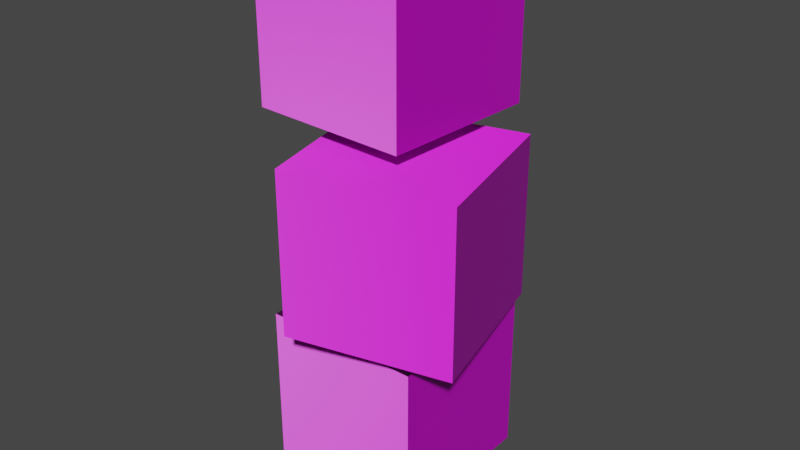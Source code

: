 # Source: box3.blend  (saved by Blender 2.80.43; exported with 4.5.12 LTS)
import bpy
from mathutils import Matrix  # noqa: F401  (used for matrix-valued properties, if any)

bpy.ops.wm.read_factory_settings(use_empty=True)
scene = bpy.context.scene
scene.name = 'Scene'

# ---- collections
col_collection = bpy.data.collections.new('Collection'); scene.collection.children.link(col_collection)

# ---- images (referenced by path relative to the original .blend; pixels are not part of the script)
import os
ASSET_DIR = os.environ.get("B2B_ASSET_DIR", "")  # directory of the original .blend (textures are referenced by path, not embedded)
HERE = os.path.dirname(os.path.abspath(__file__))  # packed textures are extracted next to this script under _unpacked/

def load_image(name, relpath, width, height, colorspace="sRGB"):
    """Load a texture the original file referenced (path relative to the .blend, or extracted next to this script)."""
    p = next((c for c in (os.path.join(HERE, relpath), os.path.join(ASSET_DIR, relpath)) if relpath and os.path.exists(c)), "")
    if p:
        img = bpy.data.images.load(p, check_existing=True)
        img.name = name
    else:  # same state as the original file: an image datablock whose file is absent (Cycles renders it pink)
        img = bpy.data.images.new(name, width, height)
        img.source = "FILE"
        img.filepath = "//" + (relpath or name)
    img.colorspace_settings.name = colorspace
    return img
img_box3_normal_png = load_image('box3_normal.png', 'box3_normal.png', 1024, 1024, 'Non-Color')
img_box3_diffuse_png = load_image('box3_diffuse.png', 'box3_diffuse.png', 1024, 1024, 'sRGB')

# ---- materials (node trees are filled in below, after node groups)
mat_material = bpy.data.materials.new('Material')
mat_material.alpha_threshold = 0.0
mat_material.use_transparent_shadow = False
mat_material.roughness = 0.5
mat_material.line_color = (0.0, 0.0, 0.0, 1.0)

# ---- material node trees
mat_material.use_nodes = True; mat_material.node_tree.nodes.clear()
_N = mat_material.node_tree.nodes; _L = mat_material.node_tree.links
n0 = _N.new('ShaderNodeBsdfPrincipled'); n0.name = 'Principled BSDF'; n0.location = (10, 300)
n0.distribution = 'GGX'
n0.subsurface_method = 'BURLEY'
n0.inputs[3].default_value = 1.45
n1 = _N.new('ShaderNodeTexImage'); n1.name = 'Image Texture.001'; n1.location = (-644, -19)
n1.image = img_box3_normal_png
n2 = _N.new('ShaderNodeNormalMap'); n2.name = 'Normal Map'; n2.location = (-317, -98)
n3 = _N.new('ShaderNodeOutputMaterial'); n3.name = 'Material Output'; n3.location = (387, 305)
n4 = _N.new('ShaderNodeTexImage'); n4.name = 'Image Texture'; n4.location = (-649, 295)
n4.image = img_box3_diffuse_png
_L.new(n0.outputs[0], n3.inputs[0])
_L.new(n4.outputs[0], n0.inputs[0])
_L.new(n2.outputs[0], n0.inputs[5])
_L.new(n1.outputs[0], n2.inputs[1])
n3.is_active_output = True

# ---- world
world_world = bpy.data.worlds.new('World'); scene.world = world_world
world_world.use_nodes = True; world_world.node_tree.nodes.clear()
_N = world_world.node_tree.nodes; _L = world_world.node_tree.links
n0 = _N.new('ShaderNodeOutputWorld'); n0.name = 'World Output'; n0.location = (300, 300)
n1 = _N.new('ShaderNodeBackground'); n1.name = 'Background'; n1.location = (10, 300)
n1.inputs[0].default_value = (0.05088, 0.05088, 0.05088, 1.0)
_L.new(n1.outputs[0], n0.inputs[0])
n0.is_active_output = True
world_world.color = (0.05088, 0.05088, 0.05088)
world_world.use_sun_shadow = False
world_world.sun_shadow_jitter_overblur = 0.0

# ---- meshes
me_cube = bpy.data.meshes.new('Cube')
me_cube.from_pydata([(1.0, 1.0, 1.0), (1.0, 1.0, -1.0), (1.0, -1.0, 1.0), (1.0, -1.0, -1.0), (-1.0, 1.0, 1.0), (-1.0, 1.0, -1.0), (-1.0, -1.0, 1.0), (-1.0, -1.0, -1.0)], [], [(0, 4, 6, 2), (3, 2, 6, 7), (7, 6, 4, 5), (5, 1, 3, 7), (1, 0, 2, 3), (5, 4, 0, 1)])
_uv = me_cube.uv_layers.new(name='UVMap')
_uv.uv.foreach_set('vector', [0.0, 0.0, 1.0, 0.0, 1.0, 1.0, 0.0, 1.0, 0.0, 0.0, 1.0, 0.0, 1.0, 1.0, 0.0, 1.0, 0.0, 0.0, 1.0, 0.0, 1.0, 1.0, 0.0, 1.0, 0.0, 0.0, 1.0, 0.0, 1.0, 1.0, 0.0, 1.0, 0.0, 0.0, 1.0, 0.0, 1.0, 1.0, 0.0, 1.0, 0.0, 0.0, 1.0, 0.0, 1.0, 1.0, 0.0, 1.0])
me_cube.materials.append(mat_material)
me_cube.use_remesh_preserve_volume = False
me_cube.use_remesh_preserve_attributes = False
me_cube.use_mirror_vertex_groups = False
me_cube.update()
me_cube_001 = bpy.data.meshes.new('Cube.001')
me_cube_001.from_pydata([(1.0, 1.0, 1.0), (1.0, 1.0, -1.0), (1.0, -1.0, 1.0), (1.0, -1.0, -1.0), (-1.0, 1.0, 1.0), (-1.0, 1.0, -1.0), (-1.0, -1.0, 1.0), (-1.0, -1.0, -1.0)], [], [(0, 4, 6, 2), (3, 2, 6, 7), (7, 6, 4, 5), (5, 1, 3, 7), (1, 0, 2, 3), (5, 4, 0, 1)])
_uv = me_cube_001.uv_layers.new(name='UVMap')
_uv.uv.foreach_set('vector', [0.0, 0.0, 1.0, 0.0, 1.0, 1.0, 0.0, 1.0, 0.0, 0.0, 1.0, 0.0, 1.0, 1.0, 0.0, 1.0, 0.0, 0.0, 1.0, 0.0, 1.0, 1.0, 0.0, 1.0, 0.0, 0.0, 1.0, 0.0, 1.0, 1.0, 0.0, 1.0, 0.0, 0.0, 1.0, 0.0, 1.0, 1.0, 0.0, 1.0, 0.0, 0.0, 1.0, 0.0, 1.0, 1.0, 0.0, 1.0])
me_cube_001.materials.append(mat_material)
me_cube_001.use_remesh_preserve_volume = False
me_cube_001.use_remesh_preserve_attributes = False
me_cube_001.use_mirror_vertex_groups = False
me_cube_001.update()
me_cube_002 = bpy.data.meshes.new('Cube.002')
me_cube_002.from_pydata([(1.0, 1.0, 1.0), (1.0, 1.0, -1.0), (1.0, -1.0, 1.0), (1.0, -1.0, -1.0), (-1.0, 1.0, 1.0), (-1.0, 1.0, -1.0), (-1.0, -1.0, 1.0), (-1.0, -1.0, -1.0)], [], [(0, 4, 6, 2), (3, 2, 6, 7), (7, 6, 4, 5), (5, 1, 3, 7), (1, 0, 2, 3), (5, 4, 0, 1)])
_uv = me_cube_002.uv_layers.new(name='UVMap')
_uv.uv.foreach_set('vector', [0.0, 0.0, 1.0, 0.0, 1.0, 1.0, 0.0, 1.0, 0.0, 0.0, 1.0, 0.0, 1.0, 1.0, 0.0, 1.0, 0.0, 0.0, 1.0, 0.0, 1.0, 1.0, 0.0, 1.0, 0.0, 0.0, 1.0, 0.0, 1.0, 1.0, 0.0, 1.0, 0.0, 0.0, 1.0, 0.0, 1.0, 1.0, 0.0, 1.0, 0.0, 0.0, 1.0, 0.0, 1.0, 1.0, 0.0, 1.0])
me_cube_002.materials.append(mat_material)
me_cube_002.use_remesh_preserve_volume = False
me_cube_002.use_remesh_preserve_attributes = False
me_cube_002.use_mirror_vertex_groups = False
me_cube_002.update()

# ---- objects
ob_cube = bpy.data.objects.new('Cube', me_cube)
ob_cube_001 = bpy.data.objects.new('Cube.001', me_cube_001)
ob_cube_002 = bpy.data.objects.new('Cube.002', me_cube_002)

# ---- transforms, parenting, visibility, modifiers, constraints
ob_cube.location = (-1.862, 2.476, 12.12)
ob_cube.lock_rotations_4d = False
ob_cube.empty_display_type = 'ARROWS'
ob_cube.lineart.crease_threshold = 0.0
ob_cube_001.location = (-1.433, 2.145, 14.36)
ob_cube_001.rotation_euler = (0.0, -0.0, -2.902)
ob_cube_001.lock_rotations_4d = False
ob_cube_001.empty_display_type = 'ARROWS'
ob_cube_001.lineart.crease_threshold = 0.0
ob_cube_002.location = (-2.069, 2.64, 16.57)
ob_cube_002.rotation_euler = (0.0, -0.0, 1.523)
ob_cube_002.lock_rotations_4d = False
ob_cube_002.empty_display_type = 'ARROWS'
ob_cube_002.lineart.crease_threshold = 0.0

# ---- collection membership
col_collection.objects.link(ob_cube)
col_collection.objects.link(ob_cube_001)
col_collection.objects.link(ob_cube_002)

# ---- scene / render settings (as saved in the file)
scene.frame_start = 1; scene.frame_end = 250; scene.frame_set(1)
scene.render.engine = 'BLENDER_EEVEE_NEXT'
scene.render.motion_blur_shutter = 1.0
scene.cycles.use_denoising = False
scene.cycles.samples = 128
scene.cycles.sampling_pattern = 'TABULATED_SOBOL'
scene.cycles.use_adaptive_sampling = False
scene.cycles.use_light_tree = False
scene.view_settings.view_transform = 'Filmic'
bpy.context.view_layer.update()

# ---- added for rendering (the .blend has no active camera and no usable light): camera, sun
cam_auto = bpy.data.cameras.new('AutoCamera')
cam_auto.lens = 50.0
cam_auto.sensor_width = 36.0
cam_auto.clip_end = 1000.0
ob_auto_camera = bpy.data.objects.new('AutoCamera', cam_auto)
scene.collection.objects.link(ob_auto_camera)
ob_auto_camera.location = (5.35037, -6.11342, 19.9633)
ob_auto_camera.rotation_euler = (1.09748, -7.21219e-08, 0.694738)
scene.camera = ob_auto_camera
light_auto_sun = bpy.data.lights.new('AutoSun', 'SUN')
light_auto_sun.energy = 3.0
light_auto_sun.angle = 0.0523599
ob_auto_sun = bpy.data.objects.new('AutoSun', light_auto_sun)
scene.collection.objects.link(ob_auto_sun)
ob_auto_sun.rotation_euler = (0.872665, 0.174533, 0.523599)
bpy.context.view_layer.update()
